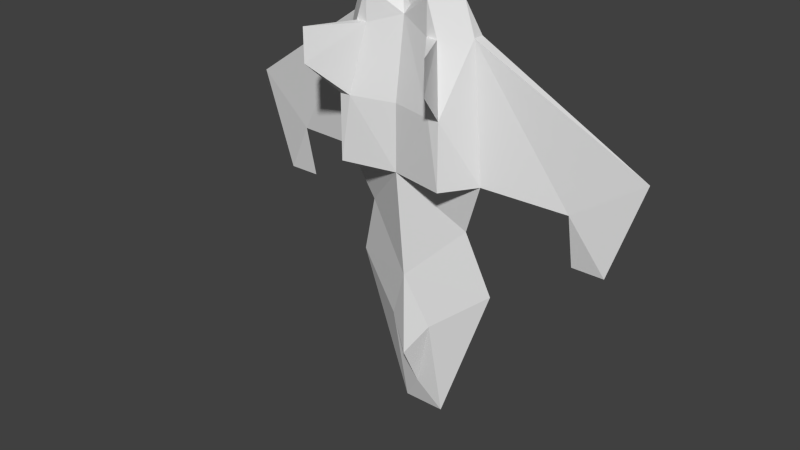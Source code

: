 # Source: fighter.blend  (saved by Blender 3.4.6; exported with 4.5.12 LTS)
import bpy
from mathutils import Matrix  # noqa: F401  (used for matrix-valued properties, if any)

bpy.ops.wm.read_factory_settings(use_empty=True)
scene = bpy.context.scene
scene.name = 'Scene'

# ---- collections
col_collection_1 = bpy.data.collections.new('Collection 1'); scene.collection.children.link(col_collection_1)

# ---- materials (node trees are filled in below, after node groups)
mat_material_001 = bpy.data.materials.new('Material.001')
mat_material_001.alpha_threshold = 0.0
mat_material_001.use_transparent_shadow = False
mat_material_001.roughness = 0.5
mat_material_001.line_color = (0.0, 0.0, 0.0, 1.0)

# ---- material node trees

# ---- world
world_world = bpy.data.worlds.new('World'); scene.world = world_world
world_world.color = (0.05088, 0.05088, 0.05088)
world_world.use_sun_shadow = False
world_world.sun_shadow_jitter_overblur = 0.0
world_world.cycles.sampling_method = 'MANUAL'
world_world.cycles.sample_map_resolution = 256

# ---- meshes
me_plane = bpy.data.meshes.new('Plane')
me_plane.from_pydata([(0.0, -3.0, 0.0), (0.7, -2.6, 0.1), (0.0, -4.0, 0.1), (0.2, -4.0, 0.1), (0.0, -2.1, 0.0), (0.5, -2.0, 0.2), (0.0, -1.4, 0.0), (0.6, -1.4, 0.2), (0.0, -0.3, 0.1), (0.6, -0.3, 0.2), (1.5, -1.6, 0.0), (2.0, -1.2, 0.0), (0.0, -3.7, 0.2), (0.0, -3.3, 0.4), (0.0, -2.5, 0.4), (0.0, -1.5, 0.5), (0.7, -1.5, 0.3), (0.0, -0.2, 0.4), (0.6, -0.3, 0.3), (1.4, -1.6, 0.1), (0.2, -3.0, 0.3), (0.5, -1.5, 0.6), (0.3, -0.3, 0.5), (0.5, -0.9, 0.6), (0.6, -0.3, 0.9), (0.6, -0.6, 0.9), (0.4, -0.9, 0.6), (0.0, -0.9, 0.5), (1.7, -2.1, 0.0), (1.4, -2.1, 0.0), (0.3, 0.0, 0.1), (0.5, 0.0, 0.3), (0.0, -0.2, 0.3), (0.1, 0.0, 0.3), (0.3, 0.0, 0.5), (0.4, -0.3, 0.5)], [], [(0, 3, 2), (6, 5, 4), (30, 6, 8), (4, 1, 0), (20, 13, 12), (16, 10, 19), (31, 9, 30), (33, 8, 32), (1, 14, 20), (3, 12, 2), (3, 20, 12), (5, 7, 16), (3, 0, 1), (10, 28, 29), (13, 20, 14), (10, 7, 9), (20, 3, 1), (5, 15, 14), (16, 21, 15), (17, 33, 32), (18, 31, 35), (16, 23, 21), (25, 22, 26), (26, 21, 23), (15, 5, 16), (26, 17, 27), (23, 18, 35), (24, 35, 22), (23, 25, 26), (33, 17, 34), (28, 10, 11), (19, 28, 11), (9, 31, 18), (34, 17, 22), (31, 33, 34), (33, 31, 30), (34, 35, 31), (8, 33, 30), (6, 9, 7), (35, 25, 23), (6, 30, 9), (11, 9, 18), (18, 19, 11), (29, 19, 10), (28, 19, 29), (21, 26, 15), (15, 26, 27), (18, 23, 16), (9, 11, 10), (17, 26, 22), (5, 6, 7), (1, 4, 5), (14, 1, 5), (22, 25, 24), (35, 34, 22), (25, 35, 24), (10, 16, 7), (19, 18, 16)])
_uv = me_plane.uv_layers.new(name='UVMap')
_uv.uv.foreach_set('vector', [0.375, 0.2578, 0.3203, 0.0, 0.375, 0.0, 0.375, 0.625, 0.25, 0.5078, 0.375, 0.4766, 0.2969, 1.0, 0.375, 0.625, 0.375, 0.9219, 0.375, 0.4766, 0.1875, 0.3516, 0.375, 0.2578, 0.05469, 0.25, 0.0, 0.1719, 0.0, 0.07031, 1.0, 0.7188, 0.8047, 0.6953, 0.8359, 0.6875, 0.1875, 1.0, 0.1875, 0.9219, 0.2969, 1.0, 0.375, 1.0, 0.375, 0.9219, 0.3672, 0.9453, 0.1875, 0.3516, 0.0, 0.375, 0.05469, 0.25, 0.05469, 0.0, 0.0, 0.07031, 0.0, 0.0, 0.05469, 0.0, 0.05469, 0.25, 0.0, 0.07031, 0.25, 0.5078, 0.1875, 0.625, 0.1875, 0.625, 0.3203, 0.0, 0.375, 0.2578, 0.1875, 0.3516, 0.8047, 0.6953, 0.7656, 0.5625, 0.8359, 0.5625, 0.0, 0.1719, 0.05469, 0.25, 0.0, 0.375, 0.8047, 0.6953, 1.0, 0.7188, 1.0, 1.0, 0.05469, 0.25, 0.05469, 0.0, 0.1875, 0.3516, 0.125, 0.5, 0.0, 0.625, 0.0, 0.375, 0.5625, 0.3125, 0.5, 0.375, 0.375, 0.3125, 0.0, 0.9219, 0.0, 1.0, 0.0, 0.9453, 0.1875, 0.9219, 0.1875, 1.0, 0.1016, 0.9219, 0.1875, 0.625, 0.125, 0.7812, 0.125, 0.625, 0.4688, 0.4922, 0.375, 0.5625, 0.375, 0.3984, 0.1016, 0.7812, 0.125, 0.625, 0.125, 0.7812, 0.0, 0.625, 0.125, 0.5, 0.1875, 0.625, 0.1016, 0.7812, 0.0, 0.9219, 0.0, 0.7812, 0.125, 0.7812, 0.1875, 0.9219, 0.1016, 0.9219, 0.4688, 0.5625, 0.375, 0.5547, 0.375, 0.5625, 0.375, 0.3984, 0.4688, 0.4922, 0.375, 0.3984, 0.0, 1.0, 0.0, 0.9219, 0.07812, 1.0, 0.7656, 0.5625, 0.8047, 0.6953, 0.6953, 0.7969, 0.5391, 0.6875, 0.6094, 0.5625, 0.6797, 0.7969, 0.1875, 0.9219, 0.1875, 1.0, 0.1875, 0.9219, 0.07812, 1.0, 0.0, 0.9219, 0.07812, 0.9219, 0.5625, 0.5, 0.6875, 0.5, 0.625, 0.5625, 0.6875, 0.5, 0.5625, 0.5, 0.625, 0.4375, 0.07812, 1.0, 0.1016, 0.9219, 0.1875, 1.0, 0.375, 0.9219, 0.375, 1.0, 0.2969, 1.0, 0.375, 0.625, 0.1875, 0.9219, 0.1875, 0.625, 0.5625, 0.5625, 0.4688, 0.4922, 0.5625, 0.3984, 0.375, 0.625, 0.2969, 1.0, 0.1875, 0.9219, 0.6953, 0.7969, 1.0, 1.0, 1.0, 1.0, 0.375, 1.0, 0.5391, 0.6875, 0.6797, 0.7969, 0.8359, 0.5625, 0.8359, 0.6875, 0.8047, 0.6953, 0.6094, 0.5625, 0.5391, 0.6875, 0.5391, 0.5625, 0.125, 0.625, 0.1016, 0.7812, 0.0, 0.625, 0.0, 0.625, 0.1016, 0.7812, 0.0, 0.7812, 0.1875, 0.9219, 0.125, 0.7812, 0.1875, 0.625, 1.0, 1.0, 0.6953, 0.7969, 0.8047, 0.6953, 0.0, 0.9219, 0.1016, 0.7812, 0.07812, 0.9219, 0.25, 0.5078, 0.375, 0.625, 0.1875, 0.625, 0.1875, 0.3516, 0.375, 0.4766, 0.25, 0.5078, 0.0, 0.375, 0.1875, 0.3516, 0.125, 0.5, 0.375, 0.5625, 0.4688, 0.4922, 0.4688, 0.5625, 0.1016, 0.9219, 0.07812, 1.0, 0.07812, 0.9219, 0.4688, 0.4922, 0.5625, 0.5625, 0.4688, 0.5625, 0.8047, 0.6953, 1.0, 0.7188, 1.0, 0.7188, 0.5391, 0.6875, 0.375, 1.0, 0.375, 0.7188])
me_plane.materials.append(mat_material_001)
me_plane.use_remesh_preserve_volume = False
me_plane.use_remesh_preserve_attributes = False
me_plane.use_mirror_vertex_groups = False
me_plane.update()

# ---- objects
ob_plane = bpy.data.objects.new('Plane', me_plane)

# ---- transforms, parenting, visibility, modifiers, constraints
ob_plane.location = (0.0, 0.0, 0.0)
ob_plane.rotation_euler = (1.571, -9.872e-08, 0.0)
ob_plane.lineart.crease_threshold = 0.0
_m = ob_plane.modifiers.new('Mirror', 'MIRROR')
_m.use_clip = True

# ---- collection membership
col_collection_1.objects.link(ob_plane)

# ---- scene / render settings (as saved in the file)
scene.frame_start = 1; scene.frame_end = 250; scene.frame_set(2)
scene.render.engine = 'BLENDER_EEVEE_NEXT'
scene.render.image_settings.color_mode = 'RGB'
scene.render.image_settings.compression = 90
scene.render.resolution_percentage = 50
scene.render.dither_intensity = 0.0
scene.render.bake_margin = 2
scene.render.bake_bias = 0.0
scene.cycles.use_denoising = False
scene.cycles.samples = 10
scene.cycles.sampling_pattern = 'TABULATED_SOBOL'
scene.cycles.light_sampling_threshold = 0.0
scene.cycles.use_adaptive_sampling = False
scene.cycles.use_light_tree = False
scene.cycles.blur_glossy = 0.0
scene.cycles.volume_bounces = 1
scene.cycles.pixel_filter_type = 'GAUSSIAN'
scene.cycles.sample_clamp_indirect = 0.0
scene.view_settings.view_transform = 'Standard'
bpy.context.view_layer.update()

# ---- added for rendering (the .blend has no active camera and no usable light): camera, sun
cam_auto = bpy.data.cameras.new('AutoCamera')
cam_auto.lens = 50.0
cam_auto.sensor_width = 36.0
cam_auto.clip_end = 1000.0
ob_auto_camera = bpy.data.objects.new('AutoCamera', cam_auto)
scene.collection.objects.link(ob_auto_camera)
ob_auto_camera.location = (5.29969, -6.80963, 2.23975)
ob_auto_camera.rotation_euler = (1.09748, -7.21219e-08, 0.694738)
scene.camera = ob_auto_camera
light_auto_sun = bpy.data.lights.new('AutoSun', 'SUN')
light_auto_sun.energy = 3.0
light_auto_sun.angle = 0.0523599
ob_auto_sun = bpy.data.objects.new('AutoSun', light_auto_sun)
scene.collection.objects.link(ob_auto_sun)
ob_auto_sun.rotation_euler = (0.872665, 0.174533, 0.523599)
bpy.context.view_layer.update()
